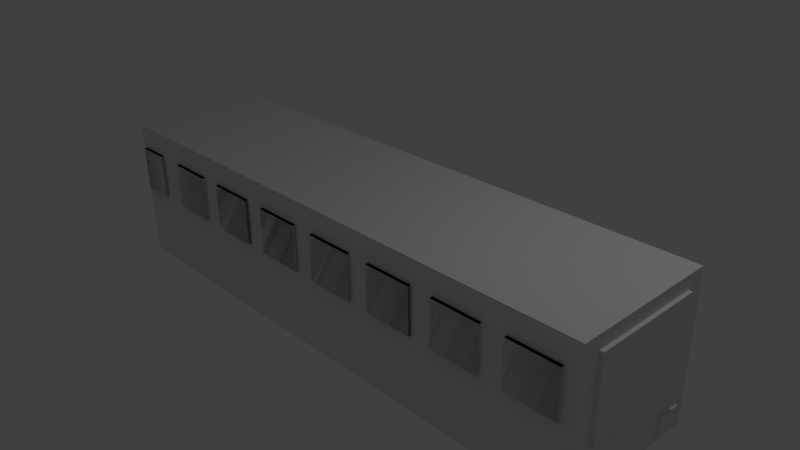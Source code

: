 # Source: Bus.blend  (saved by Blender 2.74.0; exported with 4.5.12 LTS)
import bpy
from mathutils import Matrix  # noqa: F401  (used for matrix-valued properties, if any)

bpy.ops.wm.read_factory_settings(use_empty=True)
scene = bpy.context.scene
scene.name = 'Scene'

# ---- collections
col_collection_1 = bpy.data.collections.new('Collection 1'); scene.collection.children.link(col_collection_1)

# ---- materials (node trees are filled in below, after node groups)
mat_material = bpy.data.materials.new('Material')
mat_material.alpha_threshold = 0.0
mat_material.use_transparent_shadow = False
mat_material.roughness = 0.5
mat_material.line_color = (0.0, 0.0, 0.0, 1.0)

# ---- material node trees

# ---- world
world_world = bpy.data.worlds.new('World'); scene.world = world_world
world_world.color = (0.05088, 0.05088, 0.05088)
world_world.use_sun_shadow = False
world_world.sun_shadow_jitter_overblur = 0.0
world_world.cycles.sampling_method = 'MANUAL'
world_world.cycles.sample_map_resolution = 256

# ---- cameras
cam_camera = bpy.data.cameras.new('Camera')
cam_camera.clip_end = 100.0
cam_camera.lens = 35.0
cam_camera.sensor_width = 32.0
cam_camera.sensor_height = 18.0
cam_camera.ortho_scale = 7.314
cam_camera.dof.focus_distance = 0.0
cam_camera.dof.aperture_fstop = 128.0

# ---- lights
light_lamp = bpy.data.lights.new('Lamp', 'POINT')
light_lamp.transmission_factor = 0.0
light_lamp.cutoff_distance = 30.0
light_lamp.energy = 100.0
light_lamp.shadow_buffer_clip_start = 1.001
light_lamp.shadow_soft_size = 0.1
light_lamp.shadow_maximum_resolution = 0.006
light_lamp.use_absolute_resolution = True
light_lamp.cycles.use_multiple_importance_sampling = False

# ---- meshes
me_cube_026 = bpy.data.meshes.new('Cube.026')
me_cube_026.from_pydata([(1.0, 1.0, -1.0), (1.0, -1.0, -1.0), (-1.0, -1.0, -1.0), (-1.0, 1.0, -1.0), (1.0, 1.0, 1.0), (1.0, -1.0, 1.0), (-1.0, -1.0, 1.0), (-1.0, 1.0, 1.0)], [], [(0, 1, 2, 3), (4, 7, 6, 5), (0, 4, 5, 1), (1, 5, 6, 2), (2, 6, 7, 3), (4, 0, 3, 7)])
_ca = me_cube_026.color_attributes.new('Col', 'BYTE_COLOR', 'CORNER')
_ca.data.foreach_set('color', [1.0, 1.0, 1.0, 1.0, 1.0, 1.0, 1.0, 1.0, 1.0, 1.0, 1.0, 1.0, 1.0, 1.0, 1.0, 1.0, 1.0, 1.0, 1.0, 1.0, 1.0, 1.0, 1.0, 1.0, 1.0, 1.0, 1.0, 1.0, 1.0, 1.0, 1.0, 1.0, 1.0, 1.0, 1.0, 1.0, 1.0, 1.0, 1.0, 1.0, 1.0, 1.0, 1.0, 1.0, 1.0, 1.0, 1.0, 1.0, 1.0, 1.0, 1.0, 1.0, 1.0, 1.0, 1.0, 1.0, 1.0, 1.0, 1.0, 1.0, 1.0, 1.0, 1.0, 1.0, 1.0, 1.0, 1.0, 1.0, 1.0, 1.0, 1.0, 1.0, 1.0, 1.0, 1.0, 1.0, 1.0, 1.0, 1.0, 1.0, 1.0, 1.0, 1.0, 1.0, 1.0, 1.0, 1.0, 1.0, 1.0, 1.0, 1.0, 1.0, 1.0, 1.0, 1.0, 1.0])
me_cube_026.materials.append(mat_material)
me_cube_026.use_remesh_preserve_volume = False
me_cube_026.use_remesh_preserve_attributes = False
me_cube_026.use_mirror_vertex_groups = False
me_cube_026.update()
me_cube_027 = bpy.data.meshes.new('Cube.027')
me_cube_027.from_pydata([(1.0, 1.0, -1.0), (1.0, -1.0, -1.0), (-1.0, -1.0, -1.0), (-1.0, 1.0, -1.0), (1.0, 1.0, 1.0), (1.0, -1.0, 1.0), (-1.0, -1.0, 1.0), (-1.0, 1.0, 1.0)], [], [(0, 1, 2, 3), (4, 7, 6, 5), (0, 4, 5, 1), (1, 5, 6, 2), (2, 6, 7, 3), (4, 0, 3, 7)])
_ca = me_cube_027.color_attributes.new('Col', 'BYTE_COLOR', 'CORNER')
_ca.data.foreach_set('color', [1.0, 1.0, 1.0, 1.0, 1.0, 1.0, 1.0, 1.0, 1.0, 1.0, 1.0, 1.0, 1.0, 1.0, 1.0, 1.0, 1.0, 1.0, 1.0, 1.0, 1.0, 1.0, 1.0, 1.0, 1.0, 1.0, 1.0, 1.0, 1.0, 1.0, 1.0, 1.0, 1.0, 1.0, 1.0, 1.0, 1.0, 1.0, 1.0, 1.0, 1.0, 1.0, 1.0, 1.0, 1.0, 1.0, 1.0, 1.0, 1.0, 1.0, 1.0, 1.0, 1.0, 1.0, 1.0, 1.0, 1.0, 1.0, 1.0, 1.0, 1.0, 1.0, 1.0, 1.0, 1.0, 1.0, 1.0, 1.0, 1.0, 1.0, 1.0, 1.0, 1.0, 1.0, 1.0, 1.0, 1.0, 1.0, 1.0, 1.0, 1.0, 1.0, 1.0, 1.0, 1.0, 1.0, 1.0, 1.0, 1.0, 1.0, 1.0, 1.0, 1.0, 1.0, 1.0, 1.0])
me_cube_027.materials.append(mat_material)
me_cube_027.use_remesh_preserve_volume = False
me_cube_027.use_remesh_preserve_attributes = False
me_cube_027.use_mirror_vertex_groups = False
me_cube_027.update()
me_cube_028 = bpy.data.meshes.new('Cube.028')
me_cube_028.from_pydata([(1.0, 1.0, -1.0), (1.0, -1.0, -1.0), (-1.0, -1.0, -1.0), (-1.0, 1.0, -1.0), (1.0, 1.0, 1.0), (1.0, -1.0, 1.0), (-1.0, -1.0, 1.0), (-1.0, 1.0, 1.0)], [], [(0, 1, 2, 3), (4, 7, 6, 5), (0, 4, 5, 1), (1, 5, 6, 2), (2, 6, 7, 3), (4, 0, 3, 7)])
_ca = me_cube_028.color_attributes.new('Col', 'BYTE_COLOR', 'CORNER')
_ca.data.foreach_set('color', [1.0, 1.0, 1.0, 1.0, 1.0, 1.0, 1.0, 1.0, 1.0, 1.0, 1.0, 1.0, 1.0, 1.0, 1.0, 1.0, 1.0, 1.0, 1.0, 1.0, 1.0, 1.0, 1.0, 1.0, 1.0, 1.0, 1.0, 1.0, 1.0, 1.0, 1.0, 1.0, 1.0, 1.0, 1.0, 1.0, 1.0, 1.0, 1.0, 1.0, 1.0, 1.0, 1.0, 1.0, 1.0, 1.0, 1.0, 1.0, 1.0, 1.0, 1.0, 1.0, 1.0, 1.0, 1.0, 1.0, 1.0, 1.0, 1.0, 1.0, 1.0, 1.0, 1.0, 1.0, 1.0, 1.0, 1.0, 1.0, 1.0, 1.0, 1.0, 1.0, 1.0, 1.0, 1.0, 1.0, 1.0, 1.0, 1.0, 1.0, 1.0, 1.0, 1.0, 1.0, 1.0, 1.0, 1.0, 1.0, 1.0, 1.0, 1.0, 1.0, 1.0, 1.0, 1.0, 1.0])
me_cube_028.materials.append(mat_material)
me_cube_028.use_remesh_preserve_volume = False
me_cube_028.use_remesh_preserve_attributes = False
me_cube_028.use_mirror_vertex_groups = False
me_cube_028.update()
me_cube_029 = bpy.data.meshes.new('Cube.029')
me_cube_029.from_pydata([(1.0, 1.0, -1.0), (1.0, -1.0, -1.0), (-1.0, -1.0, -1.0), (-1.0, 1.0, -1.0), (1.0, 1.0, 1.0), (1.0, -1.0, 1.0), (-1.0, -1.0, 1.0), (-1.0, 1.0, 1.0)], [], [(0, 1, 2, 3), (4, 7, 6, 5), (0, 4, 5, 1), (1, 5, 6, 2), (2, 6, 7, 3), (4, 0, 3, 7)])
_ca = me_cube_029.color_attributes.new('Col', 'BYTE_COLOR', 'CORNER')
_ca.data.foreach_set('color', [1.0, 1.0, 1.0, 1.0, 1.0, 1.0, 1.0, 1.0, 1.0, 1.0, 1.0, 1.0, 1.0, 1.0, 1.0, 1.0, 1.0, 1.0, 1.0, 1.0, 1.0, 1.0, 1.0, 1.0, 1.0, 1.0, 1.0, 1.0, 1.0, 1.0, 1.0, 1.0, 1.0, 1.0, 1.0, 1.0, 1.0, 1.0, 1.0, 1.0, 1.0, 1.0, 1.0, 1.0, 1.0, 1.0, 1.0, 1.0, 1.0, 1.0, 1.0, 1.0, 1.0, 1.0, 1.0, 1.0, 1.0, 1.0, 1.0, 1.0, 1.0, 1.0, 1.0, 1.0, 1.0, 1.0, 1.0, 1.0, 1.0, 1.0, 1.0, 1.0, 1.0, 1.0, 1.0, 1.0, 1.0, 1.0, 1.0, 1.0, 1.0, 1.0, 1.0, 1.0, 1.0, 1.0, 1.0, 1.0, 1.0, 1.0, 1.0, 1.0, 1.0, 1.0, 1.0, 1.0])
me_cube_029.materials.append(mat_material)
me_cube_029.use_remesh_preserve_volume = False
me_cube_029.use_remesh_preserve_attributes = False
me_cube_029.use_mirror_vertex_groups = False
me_cube_029.update()
me_cube_030 = bpy.data.meshes.new('Cube.030')
me_cube_030.from_pydata([(1.0, 1.0, -1.0), (1.0, -1.0, -1.0), (-1.0, -1.0, -1.0), (-1.0, 1.0, -1.0), (1.0, 1.0, 1.0), (1.0, -1.0, 1.0), (-1.0, -1.0, 1.0), (-1.0, 1.0, 1.0)], [], [(0, 1, 2, 3), (4, 7, 6, 5), (0, 4, 5, 1), (1, 5, 6, 2), (2, 6, 7, 3), (4, 0, 3, 7)])
_ca = me_cube_030.color_attributes.new('Col', 'BYTE_COLOR', 'CORNER')
_ca.data.foreach_set('color', [1.0, 1.0, 1.0, 1.0, 1.0, 1.0, 1.0, 1.0, 1.0, 1.0, 1.0, 1.0, 1.0, 1.0, 1.0, 1.0, 1.0, 1.0, 1.0, 1.0, 1.0, 1.0, 1.0, 1.0, 1.0, 1.0, 1.0, 1.0, 1.0, 1.0, 1.0, 1.0, 1.0, 1.0, 1.0, 1.0, 1.0, 1.0, 1.0, 1.0, 1.0, 1.0, 1.0, 1.0, 1.0, 1.0, 1.0, 1.0, 1.0, 1.0, 1.0, 1.0, 1.0, 1.0, 1.0, 1.0, 1.0, 1.0, 1.0, 1.0, 1.0, 1.0, 1.0, 1.0, 1.0, 1.0, 1.0, 1.0, 1.0, 1.0, 1.0, 1.0, 1.0, 1.0, 1.0, 1.0, 1.0, 1.0, 1.0, 1.0, 1.0, 1.0, 1.0, 1.0, 1.0, 1.0, 1.0, 1.0, 1.0, 1.0, 1.0, 1.0, 1.0, 1.0, 1.0, 1.0])
me_cube_030.materials.append(mat_material)
me_cube_030.use_remesh_preserve_volume = False
me_cube_030.use_remesh_preserve_attributes = False
me_cube_030.use_mirror_vertex_groups = False
me_cube_030.update()
me_cube_031 = bpy.data.meshes.new('Cube.031')
me_cube_031.from_pydata([(1.0, 1.0, -1.0), (1.0, -1.0, -1.0), (-1.0, -1.0, -1.0), (-1.0, 1.0, -1.0), (1.0, 1.0, 1.0), (1.0, -1.0, 1.0), (-1.0, -1.0, 1.0), (-1.0, 1.0, 1.0)], [], [(0, 1, 2, 3), (4, 7, 6, 5), (0, 4, 5, 1), (1, 5, 6, 2), (2, 6, 7, 3), (4, 0, 3, 7)])
_ca = me_cube_031.color_attributes.new('Col', 'BYTE_COLOR', 'CORNER')
_ca.data.foreach_set('color', [1.0, 1.0, 1.0, 1.0, 1.0, 1.0, 1.0, 1.0, 1.0, 1.0, 1.0, 1.0, 1.0, 1.0, 1.0, 1.0, 1.0, 1.0, 1.0, 1.0, 1.0, 1.0, 1.0, 1.0, 1.0, 1.0, 1.0, 1.0, 1.0, 1.0, 1.0, 1.0, 1.0, 1.0, 1.0, 1.0, 1.0, 1.0, 1.0, 1.0, 1.0, 1.0, 1.0, 1.0, 1.0, 1.0, 1.0, 1.0, 1.0, 1.0, 1.0, 1.0, 1.0, 1.0, 1.0, 1.0, 1.0, 1.0, 1.0, 1.0, 1.0, 1.0, 1.0, 1.0, 1.0, 1.0, 1.0, 1.0, 1.0, 1.0, 1.0, 1.0, 1.0, 1.0, 1.0, 1.0, 1.0, 1.0, 1.0, 1.0, 1.0, 1.0, 1.0, 1.0, 1.0, 1.0, 1.0, 1.0, 1.0, 1.0, 1.0, 1.0, 1.0, 1.0, 1.0, 1.0])
me_cube_031.materials.append(mat_material)
me_cube_031.use_remesh_preserve_volume = False
me_cube_031.use_remesh_preserve_attributes = False
me_cube_031.use_mirror_vertex_groups = False
me_cube_031.update()
me_cube_032 = bpy.data.meshes.new('Cube.032')
me_cube_032.from_pydata([(1.0, 1.0, -1.0), (1.0, -1.0, -1.0), (-1.0, -1.0, -1.0), (-1.0, 1.0, -1.0), (1.0, 1.0, 1.0), (1.0, -1.0, 1.0), (-1.0, -1.0, 1.0), (-1.0, 1.0, 1.0)], [], [(0, 1, 2, 3), (4, 7, 6, 5), (0, 4, 5, 1), (1, 5, 6, 2), (2, 6, 7, 3), (4, 0, 3, 7)])
_ca = me_cube_032.color_attributes.new('Col', 'BYTE_COLOR', 'CORNER')
_ca.data.foreach_set('color', [1.0, 1.0, 1.0, 1.0, 1.0, 1.0, 1.0, 1.0, 1.0, 1.0, 1.0, 1.0, 1.0, 1.0, 1.0, 1.0, 1.0, 1.0, 1.0, 1.0, 1.0, 1.0, 1.0, 1.0, 1.0, 1.0, 1.0, 1.0, 1.0, 1.0, 1.0, 1.0, 1.0, 1.0, 1.0, 1.0, 1.0, 1.0, 1.0, 1.0, 1.0, 1.0, 1.0, 1.0, 1.0, 1.0, 1.0, 1.0, 1.0, 1.0, 1.0, 1.0, 1.0, 1.0, 1.0, 1.0, 1.0, 1.0, 1.0, 1.0, 1.0, 1.0, 1.0, 1.0, 1.0, 1.0, 1.0, 1.0, 1.0, 1.0, 1.0, 1.0, 1.0, 1.0, 1.0, 1.0, 1.0, 1.0, 1.0, 1.0, 1.0, 1.0, 1.0, 1.0, 1.0, 1.0, 1.0, 1.0, 1.0, 1.0, 1.0, 1.0, 1.0, 1.0, 1.0, 1.0])
me_cube_032.materials.append(mat_material)
me_cube_032.use_remesh_preserve_volume = False
me_cube_032.use_remesh_preserve_attributes = False
me_cube_032.use_mirror_vertex_groups = False
me_cube_032.update()
me_cube_033 = bpy.data.meshes.new('Cube.033')
me_cube_033.from_pydata([(1.0, 1.0, -1.0), (1.0, -1.0, -1.0), (-1.0, -1.0, -1.0), (-1.0, 1.0, -1.0), (1.0, 1.0, 1.0), (1.0, -1.0, 1.0), (-1.0, -1.0, 1.0), (-1.0, 1.0, 1.0)], [], [(0, 1, 2, 3), (4, 7, 6, 5), (0, 4, 5, 1), (1, 5, 6, 2), (2, 6, 7, 3), (4, 0, 3, 7)])
_ca = me_cube_033.color_attributes.new('Col', 'BYTE_COLOR', 'CORNER')
_ca.data.foreach_set('color', [1.0, 1.0, 1.0, 1.0, 1.0, 1.0, 1.0, 1.0, 1.0, 1.0, 1.0, 1.0, 1.0, 1.0, 1.0, 1.0, 0.08438, 0.08438, 0.08438, 1.0, 0.08438, 0.08438, 0.08438, 1.0, 0.08438, 0.08438, 0.08438, 1.0, 0.08438, 0.08438, 0.08438, 1.0, 1.0, 1.0, 1.0, 1.0, 1.0, 1.0, 1.0, 1.0, 1.0, 1.0, 1.0, 1.0, 1.0, 1.0, 1.0, 1.0, 1.0, 1.0, 1.0, 1.0, 1.0, 1.0, 1.0, 1.0, 1.0, 1.0, 1.0, 1.0, 1.0, 1.0, 1.0, 1.0, 1.0, 1.0, 1.0, 1.0, 1.0, 1.0, 1.0, 1.0, 1.0, 1.0, 1.0, 1.0, 1.0, 1.0, 1.0, 1.0, 0.08438, 0.08438, 0.08438, 1.0, 0.08438, 0.08438, 0.08438, 1.0, 0.08438, 0.08438, 0.08438, 1.0, 0.08438, 0.08438, 0.08438, 1.0])
me_cube_033.materials.append(mat_material)
me_cube_033.use_remesh_preserve_volume = False
me_cube_033.use_remesh_preserve_attributes = False
me_cube_033.use_mirror_vertex_groups = False
me_cube_033.update()
me_cube_025 = bpy.data.meshes.new('Cube.025')
me_cube_025.from_pydata([(1.0, 1.0, -1.0), (1.0, -1.0, -1.0), (-1.0, -1.0, -1.0), (-1.0, 1.0, -1.0), (1.0, 1.0, 1.0), (1.0, -1.0, 1.0), (-1.0, -1.0, 1.0), (-1.0, 1.0, 1.0)], [], [(0, 1, 2, 3), (4, 7, 6, 5), (0, 4, 5, 1), (1, 5, 6, 2), (2, 6, 7, 3), (4, 0, 3, 7)])
_ca = me_cube_025.color_attributes.new('Col', 'BYTE_COLOR', 'CORNER')
_ca.data.foreach_set('color', [1.0, 1.0, 1.0, 1.0, 1.0, 1.0, 1.0, 1.0, 1.0, 1.0, 1.0, 1.0, 1.0, 1.0, 1.0, 1.0, 1.0, 1.0, 1.0, 1.0, 1.0, 1.0, 1.0, 1.0, 1.0, 1.0, 1.0, 1.0, 1.0, 1.0, 1.0, 1.0, 1.0, 1.0, 1.0, 1.0, 1.0, 1.0, 1.0, 1.0, 1.0, 1.0, 1.0, 1.0, 1.0, 1.0, 1.0, 1.0, 1.0, 1.0, 1.0, 1.0, 1.0, 1.0, 1.0, 1.0, 1.0, 1.0, 1.0, 1.0, 1.0, 1.0, 1.0, 1.0, 1.0, 1.0, 1.0, 1.0, 1.0, 1.0, 1.0, 1.0, 1.0, 1.0, 1.0, 1.0, 1.0, 1.0, 1.0, 1.0, 1.0, 1.0, 1.0, 1.0, 1.0, 1.0, 1.0, 1.0, 1.0, 1.0, 1.0, 1.0, 1.0, 1.0, 1.0, 1.0])
me_cube_025.materials.append(mat_material)
me_cube_025.use_remesh_preserve_volume = False
me_cube_025.use_remesh_preserve_attributes = False
me_cube_025.use_mirror_vertex_groups = False
me_cube_025.update()
me_cube_024 = bpy.data.meshes.new('Cube.024')
me_cube_024.from_pydata([(1.0, 1.0, -1.0), (1.0, -1.0, -1.0), (-1.0, -1.0, -1.0), (-1.0, 1.0, -1.0), (1.0, 1.0, 1.0), (1.0, -1.0, 1.0), (-1.0, -1.0, 1.0), (-1.0, 1.0, 1.0)], [], [(0, 1, 2, 3), (4, 7, 6, 5), (0, 4, 5, 1), (1, 5, 6, 2), (2, 6, 7, 3), (4, 0, 3, 7)])
_ca = me_cube_024.color_attributes.new('Col', 'BYTE_COLOR', 'CORNER')
_ca.data.foreach_set('color', [1.0, 1.0, 1.0, 1.0, 1.0, 1.0, 1.0, 1.0, 1.0, 1.0, 1.0, 1.0, 1.0, 1.0, 1.0, 1.0, 1.0, 1.0, 1.0, 1.0, 1.0, 1.0, 1.0, 1.0, 1.0, 1.0, 1.0, 1.0, 1.0, 1.0, 1.0, 1.0, 1.0, 1.0, 1.0, 1.0, 1.0, 1.0, 1.0, 1.0, 1.0, 1.0, 1.0, 1.0, 1.0, 1.0, 1.0, 1.0, 1.0, 1.0, 1.0, 1.0, 1.0, 1.0, 1.0, 1.0, 1.0, 1.0, 1.0, 1.0, 1.0, 1.0, 1.0, 1.0, 1.0, 1.0, 1.0, 1.0, 1.0, 1.0, 1.0, 1.0, 1.0, 1.0, 1.0, 1.0, 1.0, 1.0, 1.0, 1.0, 1.0, 1.0, 1.0, 1.0, 1.0, 1.0, 1.0, 1.0, 1.0, 1.0, 1.0, 1.0, 1.0, 1.0, 1.0, 1.0])
me_cube_024.materials.append(mat_material)
me_cube_024.use_remesh_preserve_volume = False
me_cube_024.use_remesh_preserve_attributes = False
me_cube_024.use_mirror_vertex_groups = False
me_cube_024.update()
me_cube_023 = bpy.data.meshes.new('Cube.023')
me_cube_023.from_pydata([(1.0, 1.0, -1.0), (1.0, -1.0, -1.0), (-1.0, -1.0, -1.0), (-1.0, 1.0, -1.0), (1.0, 1.0, 1.0), (1.0, -1.0, 1.0), (-1.0, -1.0, 1.0), (-1.0, 1.0, 1.0)], [], [(0, 1, 2, 3), (4, 7, 6, 5), (0, 4, 5, 1), (1, 5, 6, 2), (2, 6, 7, 3), (4, 0, 3, 7)])
_ca = me_cube_023.color_attributes.new('Col', 'BYTE_COLOR', 'CORNER')
_ca.data.foreach_set('color', [1.0, 1.0, 1.0, 1.0, 1.0, 1.0, 1.0, 1.0, 1.0, 1.0, 1.0, 1.0, 1.0, 1.0, 1.0, 1.0, 1.0, 1.0, 1.0, 1.0, 1.0, 1.0, 1.0, 1.0, 1.0, 1.0, 1.0, 1.0, 1.0, 1.0, 1.0, 1.0, 1.0, 1.0, 1.0, 1.0, 1.0, 1.0, 1.0, 1.0, 1.0, 1.0, 1.0, 1.0, 1.0, 1.0, 1.0, 1.0, 1.0, 1.0, 1.0, 1.0, 1.0, 1.0, 1.0, 1.0, 1.0, 1.0, 1.0, 1.0, 1.0, 1.0, 1.0, 1.0, 1.0, 1.0, 1.0, 1.0, 1.0, 1.0, 1.0, 1.0, 1.0, 1.0, 1.0, 1.0, 1.0, 1.0, 1.0, 1.0, 1.0, 1.0, 1.0, 1.0, 1.0, 1.0, 1.0, 1.0, 1.0, 1.0, 1.0, 1.0, 1.0, 1.0, 1.0, 1.0])
me_cube_023.materials.append(mat_material)
me_cube_023.use_remesh_preserve_volume = False
me_cube_023.use_remesh_preserve_attributes = False
me_cube_023.use_mirror_vertex_groups = False
me_cube_023.update()
me_cube_022 = bpy.data.meshes.new('Cube.022')
me_cube_022.from_pydata([(1.0, 1.0, -1.0), (1.0, -1.0, -1.0), (-1.0, -1.0, -1.0), (-1.0, 1.0, -1.0), (1.0, 1.0, 1.0), (1.0, -1.0, 1.0), (-1.0, -1.0, 1.0), (-1.0, 1.0, 1.0)], [], [(0, 1, 2, 3), (4, 7, 6, 5), (0, 4, 5, 1), (1, 5, 6, 2), (2, 6, 7, 3), (4, 0, 3, 7)])
_ca = me_cube_022.color_attributes.new('Col', 'BYTE_COLOR', 'CORNER')
_ca.data.foreach_set('color', [1.0, 1.0, 1.0, 1.0, 1.0, 1.0, 1.0, 1.0, 1.0, 1.0, 1.0, 1.0, 1.0, 1.0, 1.0, 1.0, 1.0, 1.0, 1.0, 1.0, 1.0, 1.0, 1.0, 1.0, 1.0, 1.0, 1.0, 1.0, 1.0, 1.0, 1.0, 1.0, 1.0, 1.0, 1.0, 1.0, 1.0, 1.0, 1.0, 1.0, 1.0, 1.0, 1.0, 1.0, 1.0, 1.0, 1.0, 1.0, 1.0, 1.0, 1.0, 1.0, 1.0, 1.0, 1.0, 1.0, 1.0, 1.0, 1.0, 1.0, 1.0, 1.0, 1.0, 1.0, 1.0, 1.0, 1.0, 1.0, 1.0, 1.0, 1.0, 1.0, 1.0, 1.0, 1.0, 1.0, 1.0, 1.0, 1.0, 1.0, 1.0, 1.0, 1.0, 1.0, 1.0, 1.0, 1.0, 1.0, 1.0, 1.0, 1.0, 1.0, 1.0, 1.0, 1.0, 1.0])
me_cube_022.materials.append(mat_material)
me_cube_022.use_remesh_preserve_volume = False
me_cube_022.use_remesh_preserve_attributes = False
me_cube_022.use_mirror_vertex_groups = False
me_cube_022.update()
me_cube_021 = bpy.data.meshes.new('Cube.021')
me_cube_021.from_pydata([(1.0, 1.0, -1.0), (1.0, -1.0, -1.0), (-1.0, -1.0, -1.0), (-1.0, 1.0, -1.0), (1.0, 1.0, 1.0), (1.0, -1.0, 1.0), (-1.0, -1.0, 1.0), (-1.0, 1.0, 1.0)], [], [(0, 1, 2, 3), (4, 7, 6, 5), (0, 4, 5, 1), (1, 5, 6, 2), (2, 6, 7, 3), (4, 0, 3, 7)])
_ca = me_cube_021.color_attributes.new('Col', 'BYTE_COLOR', 'CORNER')
_ca.data.foreach_set('color', [1.0, 1.0, 1.0, 1.0, 1.0, 1.0, 1.0, 1.0, 1.0, 1.0, 1.0, 1.0, 1.0, 1.0, 1.0, 1.0, 1.0, 1.0, 1.0, 1.0, 1.0, 1.0, 1.0, 1.0, 1.0, 1.0, 1.0, 1.0, 1.0, 1.0, 1.0, 1.0, 1.0, 1.0, 1.0, 1.0, 1.0, 1.0, 1.0, 1.0, 1.0, 1.0, 1.0, 1.0, 1.0, 1.0, 1.0, 1.0, 1.0, 1.0, 1.0, 1.0, 1.0, 1.0, 1.0, 1.0, 1.0, 1.0, 1.0, 1.0, 1.0, 1.0, 1.0, 1.0, 1.0, 1.0, 1.0, 1.0, 1.0, 1.0, 1.0, 1.0, 1.0, 1.0, 1.0, 1.0, 1.0, 1.0, 1.0, 1.0, 1.0, 1.0, 1.0, 1.0, 1.0, 1.0, 1.0, 1.0, 1.0, 1.0, 1.0, 1.0, 1.0, 1.0, 1.0, 1.0])
me_cube_021.materials.append(mat_material)
me_cube_021.use_remesh_preserve_volume = False
me_cube_021.use_remesh_preserve_attributes = False
me_cube_021.use_mirror_vertex_groups = False
me_cube_021.update()
me_cube_020 = bpy.data.meshes.new('Cube.020')
me_cube_020.from_pydata([(1.0, 1.0, -1.0), (1.0, -1.0, -1.0), (-1.0, -1.0, -1.0), (-1.0, 1.0, -1.0), (1.0, 1.0, 1.0), (1.0, -1.0, 1.0), (-1.0, -1.0, 1.0), (-1.0, 1.0, 1.0)], [], [(0, 1, 2, 3), (4, 7, 6, 5), (0, 4, 5, 1), (1, 5, 6, 2), (2, 6, 7, 3), (4, 0, 3, 7)])
_ca = me_cube_020.color_attributes.new('Col', 'BYTE_COLOR', 'CORNER')
_ca.data.foreach_set('color', [1.0, 1.0, 1.0, 1.0, 1.0, 1.0, 1.0, 1.0, 1.0, 1.0, 1.0, 1.0, 1.0, 1.0, 1.0, 1.0, 1.0, 1.0, 1.0, 1.0, 1.0, 1.0, 1.0, 1.0, 1.0, 1.0, 1.0, 1.0, 1.0, 1.0, 1.0, 1.0, 1.0, 1.0, 1.0, 1.0, 1.0, 1.0, 1.0, 1.0, 1.0, 1.0, 1.0, 1.0, 1.0, 1.0, 1.0, 1.0, 1.0, 1.0, 1.0, 1.0, 1.0, 1.0, 1.0, 1.0, 1.0, 1.0, 1.0, 1.0, 1.0, 1.0, 1.0, 1.0, 1.0, 1.0, 1.0, 1.0, 1.0, 1.0, 1.0, 1.0, 1.0, 1.0, 1.0, 1.0, 1.0, 1.0, 1.0, 1.0, 1.0, 1.0, 1.0, 1.0, 1.0, 1.0, 1.0, 1.0, 1.0, 1.0, 1.0, 1.0, 1.0, 1.0, 1.0, 1.0])
me_cube_020.materials.append(mat_material)
me_cube_020.use_remesh_preserve_volume = False
me_cube_020.use_remesh_preserve_attributes = False
me_cube_020.use_mirror_vertex_groups = False
me_cube_020.update()
me_cube_019 = bpy.data.meshes.new('Cube.019')
me_cube_019.from_pydata([(1.0, 1.0, -1.0), (1.0, -1.0, -1.0), (-1.0, -1.0, -1.0), (-1.0, 1.0, -1.0), (1.0, 1.0, 1.0), (1.0, -1.0, 1.0), (-1.0, -1.0, 1.0), (-1.0, 1.0, 1.0)], [], [(0, 1, 2, 3), (4, 7, 6, 5), (0, 4, 5, 1), (1, 5, 6, 2), (2, 6, 7, 3), (4, 0, 3, 7)])
_ca = me_cube_019.color_attributes.new('Col', 'BYTE_COLOR', 'CORNER')
_ca.data.foreach_set('color', [1.0, 1.0, 1.0, 1.0, 1.0, 1.0, 1.0, 1.0, 1.0, 1.0, 1.0, 1.0, 1.0, 1.0, 1.0, 1.0, 1.0, 1.0, 1.0, 1.0, 1.0, 1.0, 1.0, 1.0, 1.0, 1.0, 1.0, 1.0, 1.0, 1.0, 1.0, 1.0, 1.0, 1.0, 1.0, 1.0, 1.0, 1.0, 1.0, 1.0, 1.0, 1.0, 1.0, 1.0, 1.0, 1.0, 1.0, 1.0, 1.0, 1.0, 1.0, 1.0, 1.0, 1.0, 1.0, 1.0, 1.0, 1.0, 1.0, 1.0, 1.0, 1.0, 1.0, 1.0, 1.0, 1.0, 1.0, 1.0, 1.0, 1.0, 1.0, 1.0, 1.0, 1.0, 1.0, 1.0, 1.0, 1.0, 1.0, 1.0, 1.0, 1.0, 1.0, 1.0, 1.0, 1.0, 1.0, 1.0, 1.0, 1.0, 1.0, 1.0, 1.0, 1.0, 1.0, 1.0])
me_cube_019.materials.append(mat_material)
me_cube_019.use_remesh_preserve_volume = False
me_cube_019.use_remesh_preserve_attributes = False
me_cube_019.use_mirror_vertex_groups = False
me_cube_019.update()
me_cube_018 = bpy.data.meshes.new('Cube.018')
me_cube_018.from_pydata([(1.0, 1.0, -1.0), (1.0, -1.0, -1.0), (-1.0, -1.0, -1.0), (-1.0, 1.0, -1.0), (1.0, 1.0, 1.0), (1.0, -1.0, 1.0), (-1.0, -1.0, 1.0), (-1.0, 1.0, 1.0)], [], [(0, 1, 2, 3), (4, 7, 6, 5), (0, 4, 5, 1), (1, 5, 6, 2), (2, 6, 7, 3), (4, 0, 3, 7)])
_ca = me_cube_018.color_attributes.new('Col', 'BYTE_COLOR', 'CORNER')
_ca.data.foreach_set('color', [1.0, 1.0, 1.0, 1.0, 1.0, 1.0, 1.0, 1.0, 1.0, 1.0, 1.0, 1.0, 1.0, 1.0, 1.0, 1.0, 0.08438, 0.08438, 0.08438, 1.0, 0.08438, 0.08438, 0.08438, 1.0, 0.08438, 0.08438, 0.08438, 1.0, 0.08438, 0.08438, 0.08438, 1.0, 1.0, 1.0, 1.0, 1.0, 1.0, 1.0, 1.0, 1.0, 1.0, 1.0, 1.0, 1.0, 1.0, 1.0, 1.0, 1.0, 1.0, 1.0, 1.0, 1.0, 1.0, 1.0, 1.0, 1.0, 1.0, 1.0, 1.0, 1.0, 1.0, 1.0, 1.0, 1.0, 1.0, 1.0, 1.0, 1.0, 1.0, 1.0, 1.0, 1.0, 1.0, 1.0, 1.0, 1.0, 1.0, 1.0, 1.0, 1.0, 0.08438, 0.08438, 0.08438, 1.0, 0.08438, 0.08438, 0.08438, 1.0, 0.08438, 0.08438, 0.08438, 1.0, 0.08438, 0.08438, 0.08438, 1.0])
me_cube_018.materials.append(mat_material)
me_cube_018.use_remesh_preserve_volume = False
me_cube_018.use_remesh_preserve_attributes = False
me_cube_018.use_mirror_vertex_groups = False
me_cube_018.update()
me_cube_017 = bpy.data.meshes.new('Cube.017')
me_cube_017.from_pydata([(1.0, 1.0, -1.0), (1.0, -1.0, -1.0), (-1.0, -1.0, -1.0), (-1.0, 1.0, -1.0), (1.0, 1.0, 1.0), (1.0, -1.0, 1.0), (-1.0, -1.0, 1.0), (-1.0, 1.0, 1.0)], [], [(0, 1, 2, 3), (4, 7, 6, 5), (0, 4, 5, 1), (1, 5, 6, 2), (2, 6, 7, 3), (4, 0, 3, 7)])
_ca = me_cube_017.color_attributes.new('Col', 'BYTE_COLOR', 'CORNER')
_ca.data.foreach_set('color', [1.0, 1.0, 1.0, 1.0, 1.0, 1.0, 1.0, 1.0, 1.0, 1.0, 1.0, 1.0, 1.0, 1.0, 1.0, 1.0, 0.08438, 0.08438, 0.08438, 1.0, 0.08438, 0.08438, 0.08438, 1.0, 0.08438, 0.08438, 0.08438, 1.0, 0.08438, 0.08438, 0.08438, 1.0, 1.0, 1.0, 1.0, 1.0, 1.0, 1.0, 1.0, 1.0, 1.0, 1.0, 1.0, 1.0, 1.0, 1.0, 1.0, 1.0, 1.0, 1.0, 1.0, 1.0, 1.0, 1.0, 1.0, 1.0, 1.0, 1.0, 1.0, 1.0, 1.0, 1.0, 1.0, 1.0, 1.0, 1.0, 1.0, 1.0, 1.0, 1.0, 1.0, 1.0, 1.0, 1.0, 1.0, 1.0, 1.0, 1.0, 1.0, 1.0, 0.08438, 0.08438, 0.08438, 1.0, 0.08438, 0.08438, 0.08438, 1.0, 0.08438, 0.08438, 0.08438, 1.0, 0.08438, 0.08438, 0.08438, 1.0])
me_cube_017.materials.append(mat_material)
me_cube_017.use_remesh_preserve_volume = False
me_cube_017.use_remesh_preserve_attributes = False
me_cube_017.use_mirror_vertex_groups = False
me_cube_017.update()
me_cube_016 = bpy.data.meshes.new('Cube.016')
me_cube_016.from_pydata([(1.0, 1.0, -1.0), (1.0, -1.0, -1.0), (-1.0, -1.0, -1.0), (-1.0, 1.0, -1.0), (1.0, 1.0, 1.0), (1.0, -1.0, 1.0), (-1.0, -1.0, 1.0), (-1.0, 1.0, 1.0)], [], [(0, 1, 2, 3), (4, 7, 6, 5), (0, 4, 5, 1), (1, 5, 6, 2), (2, 6, 7, 3), (4, 0, 3, 7)])
_ca = me_cube_016.color_attributes.new('Col', 'BYTE_COLOR', 'CORNER')
_ca.data.foreach_set('color', [1.0, 1.0, 1.0, 1.0, 1.0, 1.0, 1.0, 1.0, 1.0, 1.0, 1.0, 1.0, 1.0, 1.0, 1.0, 1.0, 1.0, 1.0, 1.0, 1.0, 1.0, 1.0, 1.0, 1.0, 1.0, 1.0, 1.0, 1.0, 1.0, 1.0, 1.0, 1.0, 1.0, 1.0, 1.0, 1.0, 1.0, 1.0, 1.0, 1.0, 1.0, 1.0, 1.0, 1.0, 1.0, 1.0, 1.0, 1.0, 1.0, 1.0, 1.0, 1.0, 1.0, 1.0, 1.0, 1.0, 1.0, 1.0, 1.0, 1.0, 1.0, 1.0, 1.0, 1.0, 1.0, 1.0, 1.0, 1.0, 1.0, 1.0, 1.0, 1.0, 1.0, 1.0, 1.0, 1.0, 1.0, 1.0, 1.0, 1.0, 1.0, 1.0, 1.0, 1.0, 1.0, 1.0, 1.0, 1.0, 1.0, 1.0, 1.0, 1.0, 1.0, 1.0, 1.0, 1.0])
me_cube_016.materials.append(mat_material)
me_cube_016.use_remesh_preserve_volume = False
me_cube_016.use_remesh_preserve_attributes = False
me_cube_016.use_mirror_vertex_groups = False
me_cube_016.update()
me_cube_015 = bpy.data.meshes.new('Cube.015')
me_cube_015.from_pydata([(1.0, 1.0, -1.0), (1.0, -1.0, -1.0), (-1.0, -1.0, -1.0), (-1.0, 1.0, -1.0), (1.0, 1.0, 1.0), (1.0, -1.0, 1.0), (-1.0, -1.0, 1.0), (-1.0, 1.0, 1.0)], [], [(0, 1, 2, 3), (4, 7, 6, 5), (0, 4, 5, 1), (1, 5, 6, 2), (2, 6, 7, 3), (4, 0, 3, 7)])
_ca = me_cube_015.color_attributes.new('Col', 'BYTE_COLOR', 'CORNER')
_ca.data.foreach_set('color', [1.0, 1.0, 1.0, 1.0, 1.0, 1.0, 1.0, 1.0, 1.0, 1.0, 1.0, 1.0, 1.0, 1.0, 1.0, 1.0, 1.0, 1.0, 1.0, 1.0, 1.0, 1.0, 1.0, 1.0, 1.0, 1.0, 1.0, 1.0, 1.0, 1.0, 1.0, 1.0, 1.0, 1.0, 1.0, 1.0, 1.0, 1.0, 1.0, 1.0, 1.0, 1.0, 1.0, 1.0, 1.0, 1.0, 1.0, 1.0, 1.0, 1.0, 1.0, 1.0, 1.0, 1.0, 1.0, 1.0, 1.0, 1.0, 1.0, 1.0, 1.0, 1.0, 1.0, 1.0, 1.0, 1.0, 1.0, 1.0, 1.0, 1.0, 1.0, 1.0, 1.0, 1.0, 1.0, 1.0, 1.0, 1.0, 1.0, 1.0, 1.0, 1.0, 1.0, 1.0, 1.0, 1.0, 1.0, 1.0, 1.0, 1.0, 1.0, 1.0, 1.0, 1.0, 1.0, 1.0])
me_cube_015.materials.append(mat_material)
me_cube_015.use_remesh_preserve_volume = False
me_cube_015.use_remesh_preserve_attributes = False
me_cube_015.use_mirror_vertex_groups = False
me_cube_015.update()
me_cube_014 = bpy.data.meshes.new('Cube.014')
me_cube_014.from_pydata([(1.0, 1.0, -1.0), (1.0, -1.0, -1.0), (-1.0, -1.0, -1.0), (-1.0, 1.0, -1.0), (1.0, 1.0, 1.0), (1.0, -1.0, 1.0), (-1.0, -1.0, 1.0), (-1.0, 1.0, 1.0)], [], [(0, 1, 2, 3), (4, 7, 6, 5), (0, 4, 5, 1), (1, 5, 6, 2), (2, 6, 7, 3), (4, 0, 3, 7)])
_ca = me_cube_014.color_attributes.new('Col', 'BYTE_COLOR', 'CORNER')
_ca.data.foreach_set('color', [1.0, 1.0, 1.0, 1.0, 1.0, 1.0, 1.0, 1.0, 1.0, 1.0, 1.0, 1.0, 1.0, 1.0, 1.0, 1.0, 1.0, 1.0, 1.0, 1.0, 1.0, 1.0, 1.0, 1.0, 1.0, 1.0, 1.0, 1.0, 1.0, 1.0, 1.0, 1.0, 1.0, 1.0, 1.0, 1.0, 1.0, 1.0, 1.0, 1.0, 1.0, 1.0, 1.0, 1.0, 1.0, 1.0, 1.0, 1.0, 1.0, 1.0, 1.0, 1.0, 1.0, 1.0, 1.0, 1.0, 1.0, 1.0, 1.0, 1.0, 1.0, 1.0, 1.0, 1.0, 1.0, 1.0, 1.0, 1.0, 1.0, 1.0, 1.0, 1.0, 1.0, 1.0, 1.0, 1.0, 1.0, 1.0, 1.0, 1.0, 1.0, 1.0, 1.0, 1.0, 1.0, 1.0, 1.0, 1.0, 1.0, 1.0, 1.0, 1.0, 1.0, 1.0, 1.0, 1.0])
me_cube_014.materials.append(mat_material)
me_cube_014.use_remesh_preserve_volume = False
me_cube_014.use_remesh_preserve_attributes = False
me_cube_014.use_mirror_vertex_groups = False
me_cube_014.update()
me_cube_013 = bpy.data.meshes.new('Cube.013')
me_cube_013.from_pydata([(1.0, 1.0, -1.0), (1.0, -1.0, -1.0), (-1.0, -1.0, -1.0), (-1.0, 1.0, -1.0), (1.0, 1.0, 1.0), (1.0, -1.0, 1.0), (-1.0, -1.0, 1.0), (-1.0, 1.0, 1.0)], [], [(0, 1, 2, 3), (4, 7, 6, 5), (0, 4, 5, 1), (1, 5, 6, 2), (2, 6, 7, 3), (4, 0, 3, 7)])
_ca = me_cube_013.color_attributes.new('Col', 'BYTE_COLOR', 'CORNER')
_ca.data.foreach_set('color', [1.0, 1.0, 1.0, 1.0, 1.0, 1.0, 1.0, 1.0, 1.0, 1.0, 1.0, 1.0, 1.0, 1.0, 1.0, 1.0, 1.0, 1.0, 1.0, 1.0, 1.0, 1.0, 1.0, 1.0, 1.0, 1.0, 1.0, 1.0, 1.0, 1.0, 1.0, 1.0, 1.0, 1.0, 1.0, 1.0, 1.0, 1.0, 1.0, 1.0, 1.0, 1.0, 1.0, 1.0, 1.0, 1.0, 1.0, 1.0, 1.0, 1.0, 1.0, 1.0, 1.0, 1.0, 1.0, 1.0, 1.0, 1.0, 1.0, 1.0, 1.0, 1.0, 1.0, 1.0, 1.0, 1.0, 1.0, 1.0, 1.0, 1.0, 1.0, 1.0, 1.0, 1.0, 1.0, 1.0, 1.0, 1.0, 1.0, 1.0, 1.0, 1.0, 1.0, 1.0, 1.0, 1.0, 1.0, 1.0, 1.0, 1.0, 1.0, 1.0, 1.0, 1.0, 1.0, 1.0])
me_cube_013.materials.append(mat_material)
me_cube_013.use_remesh_preserve_volume = False
me_cube_013.use_remesh_preserve_attributes = False
me_cube_013.use_mirror_vertex_groups = False
me_cube_013.update()
me_cube_012 = bpy.data.meshes.new('Cube.012')
me_cube_012.from_pydata([(1.0, 1.0, -1.0), (1.0, -1.0, -1.0), (-1.0, -1.0, -1.0), (-1.0, 1.0, -1.0), (1.0, 1.0, 1.0), (1.0, -1.0, 1.0), (-1.0, -1.0, 1.0), (-1.0, 1.0, 1.0)], [], [(0, 1, 2, 3), (4, 7, 6, 5), (0, 4, 5, 1), (1, 5, 6, 2), (2, 6, 7, 3), (4, 0, 3, 7)])
_ca = me_cube_012.color_attributes.new('Col', 'BYTE_COLOR', 'CORNER')
_ca.data.foreach_set('color', [1.0, 1.0, 1.0, 1.0, 1.0, 1.0, 1.0, 1.0, 1.0, 1.0, 1.0, 1.0, 1.0, 1.0, 1.0, 1.0, 1.0, 1.0, 1.0, 1.0, 1.0, 1.0, 1.0, 1.0, 1.0, 1.0, 1.0, 1.0, 1.0, 1.0, 1.0, 1.0, 1.0, 1.0, 1.0, 1.0, 1.0, 1.0, 1.0, 1.0, 1.0, 1.0, 1.0, 1.0, 1.0, 1.0, 1.0, 1.0, 1.0, 1.0, 1.0, 1.0, 1.0, 1.0, 1.0, 1.0, 1.0, 1.0, 1.0, 1.0, 1.0, 1.0, 1.0, 1.0, 1.0, 1.0, 1.0, 1.0, 1.0, 1.0, 1.0, 1.0, 1.0, 1.0, 1.0, 1.0, 1.0, 1.0, 1.0, 1.0, 1.0, 1.0, 1.0, 1.0, 1.0, 1.0, 1.0, 1.0, 1.0, 1.0, 1.0, 1.0, 1.0, 1.0, 1.0, 1.0])
me_cube_012.materials.append(mat_material)
me_cube_012.use_remesh_preserve_volume = False
me_cube_012.use_remesh_preserve_attributes = False
me_cube_012.use_mirror_vertex_groups = False
me_cube_012.update()
me_cube_011 = bpy.data.meshes.new('Cube.011')
me_cube_011.from_pydata([(1.0, 1.0, -1.0), (1.0, -1.0, -1.0), (-1.0, -1.0, -1.0), (-1.0, 1.0, -1.0), (1.0, 1.0, 1.0), (1.0, -1.0, 1.0), (-1.0, -1.0, 1.0), (-1.0, 1.0, 1.0)], [], [(0, 1, 2, 3), (4, 7, 6, 5), (0, 4, 5, 1), (1, 5, 6, 2), (2, 6, 7, 3), (4, 0, 3, 7)])
_ca = me_cube_011.color_attributes.new('Col', 'BYTE_COLOR', 'CORNER')
_ca.data.foreach_set('color', [1.0, 1.0, 1.0, 1.0, 1.0, 1.0, 1.0, 1.0, 1.0, 1.0, 1.0, 1.0, 1.0, 1.0, 1.0, 1.0, 1.0, 1.0, 1.0, 1.0, 1.0, 1.0, 1.0, 1.0, 1.0, 1.0, 1.0, 1.0, 1.0, 1.0, 1.0, 1.0, 1.0, 1.0, 1.0, 1.0, 1.0, 1.0, 1.0, 1.0, 1.0, 1.0, 1.0, 1.0, 1.0, 1.0, 1.0, 1.0, 1.0, 1.0, 1.0, 1.0, 1.0, 1.0, 1.0, 1.0, 1.0, 1.0, 1.0, 1.0, 1.0, 1.0, 1.0, 1.0, 1.0, 1.0, 1.0, 1.0, 1.0, 1.0, 1.0, 1.0, 1.0, 1.0, 1.0, 1.0, 1.0, 1.0, 1.0, 1.0, 1.0, 1.0, 1.0, 1.0, 1.0, 1.0, 1.0, 1.0, 1.0, 1.0, 1.0, 1.0, 1.0, 1.0, 1.0, 1.0])
me_cube_011.materials.append(mat_material)
me_cube_011.use_remesh_preserve_volume = False
me_cube_011.use_remesh_preserve_attributes = False
me_cube_011.use_mirror_vertex_groups = False
me_cube_011.update()
me_cube_010 = bpy.data.meshes.new('Cube.010')
me_cube_010.from_pydata([(1.0, 1.0, -1.0), (1.0, -1.0, -1.0), (-1.0, -1.0, -1.0), (-1.0, 1.0, -1.0), (1.0, 1.0, 1.0), (1.0, -1.0, 1.0), (-1.0, -1.0, 1.0), (-1.0, 1.0, 1.0)], [], [(0, 1, 2, 3), (4, 7, 6, 5), (0, 4, 5, 1), (1, 5, 6, 2), (2, 6, 7, 3), (4, 0, 3, 7)])
_ca = me_cube_010.color_attributes.new('Col', 'BYTE_COLOR', 'CORNER')
_ca.data.foreach_set('color', [1.0, 1.0, 1.0, 1.0, 1.0, 1.0, 1.0, 1.0, 1.0, 1.0, 1.0, 1.0, 1.0, 1.0, 1.0, 1.0, 1.0, 1.0, 1.0, 1.0, 1.0, 1.0, 1.0, 1.0, 1.0, 1.0, 1.0, 1.0, 1.0, 1.0, 1.0, 1.0, 1.0, 1.0, 1.0, 1.0, 1.0, 1.0, 1.0, 1.0, 1.0, 1.0, 1.0, 1.0, 1.0, 1.0, 1.0, 1.0, 1.0, 1.0, 1.0, 1.0, 1.0, 1.0, 1.0, 1.0, 1.0, 1.0, 1.0, 1.0, 1.0, 1.0, 1.0, 1.0, 1.0, 1.0, 1.0, 1.0, 1.0, 1.0, 1.0, 1.0, 1.0, 1.0, 1.0, 1.0, 1.0, 1.0, 1.0, 1.0, 1.0, 1.0, 1.0, 1.0, 1.0, 1.0, 1.0, 1.0, 1.0, 1.0, 1.0, 1.0, 1.0, 1.0, 1.0, 1.0])
me_cube_010.materials.append(mat_material)
me_cube_010.use_remesh_preserve_volume = False
me_cube_010.use_remesh_preserve_attributes = False
me_cube_010.use_mirror_vertex_groups = False
me_cube_010.update()
me_cube_009 = bpy.data.meshes.new('Cube.009')
me_cube_009.from_pydata([(1.0, 1.0, -1.0), (1.0, -1.0, -1.0), (-1.0, -1.0, -1.0), (-1.0, 1.0, -1.0), (1.0, 1.0, 1.0), (1.0, -1.0, 1.0), (-1.0, -1.0, 1.0), (-1.0, 1.0, 1.0)], [], [(0, 1, 2, 3), (4, 7, 6, 5), (0, 4, 5, 1), (1, 5, 6, 2), (2, 6, 7, 3), (4, 0, 3, 7)])
_ca = me_cube_009.color_attributes.new('Col', 'BYTE_COLOR', 'CORNER')
_ca.data.foreach_set('color', [1.0, 1.0, 1.0, 1.0, 1.0, 1.0, 1.0, 1.0, 1.0, 1.0, 1.0, 1.0, 1.0, 1.0, 1.0, 1.0, 1.0, 1.0, 1.0, 1.0, 1.0, 1.0, 1.0, 1.0, 1.0, 1.0, 1.0, 1.0, 1.0, 1.0, 1.0, 1.0, 1.0, 1.0, 1.0, 1.0, 1.0, 1.0, 1.0, 1.0, 1.0, 1.0, 1.0, 1.0, 1.0, 1.0, 1.0, 1.0, 1.0, 1.0, 1.0, 1.0, 1.0, 1.0, 1.0, 1.0, 1.0, 1.0, 1.0, 1.0, 1.0, 1.0, 1.0, 1.0, 1.0, 1.0, 1.0, 1.0, 1.0, 1.0, 1.0, 1.0, 1.0, 1.0, 1.0, 1.0, 1.0, 1.0, 1.0, 1.0, 1.0, 1.0, 1.0, 1.0, 1.0, 1.0, 1.0, 1.0, 1.0, 1.0, 1.0, 1.0, 1.0, 1.0, 1.0, 1.0])
me_cube_009.materials.append(mat_material)
me_cube_009.use_remesh_preserve_volume = False
me_cube_009.use_remesh_preserve_attributes = False
me_cube_009.use_mirror_vertex_groups = False
me_cube_009.update()
me_cube_008 = bpy.data.meshes.new('Cube.008')
me_cube_008.from_pydata([(1.0, 1.0, -1.0), (1.0, -1.0, -1.0), (-1.0, -1.0, -1.0), (-1.0, 1.0, -1.0), (1.0, 1.0, 1.0), (1.0, -1.0, 1.0), (-1.0, -1.0, 1.0), (-1.0, 1.0, 1.0)], [], [(0, 1, 2, 3), (4, 7, 6, 5), (0, 4, 5, 1), (1, 5, 6, 2), (2, 6, 7, 3), (4, 0, 3, 7)])
_ca = me_cube_008.color_attributes.new('Col', 'BYTE_COLOR', 'CORNER')
_ca.data.foreach_set('color', [1.0, 1.0, 1.0, 1.0, 1.0, 1.0, 1.0, 1.0, 1.0, 1.0, 1.0, 1.0, 1.0, 1.0, 1.0, 1.0, 1.0, 1.0, 1.0, 1.0, 1.0, 1.0, 1.0, 1.0, 1.0, 1.0, 1.0, 1.0, 1.0, 1.0, 1.0, 1.0, 1.0, 1.0, 1.0, 1.0, 1.0, 1.0, 1.0, 1.0, 1.0, 1.0, 1.0, 1.0, 1.0, 1.0, 1.0, 1.0, 1.0, 1.0, 1.0, 1.0, 1.0, 1.0, 1.0, 1.0, 1.0, 1.0, 1.0, 1.0, 1.0, 1.0, 1.0, 1.0, 1.0, 1.0, 1.0, 1.0, 1.0, 1.0, 1.0, 1.0, 1.0, 1.0, 1.0, 1.0, 1.0, 1.0, 1.0, 1.0, 1.0, 1.0, 1.0, 1.0, 1.0, 1.0, 1.0, 1.0, 1.0, 1.0, 1.0, 1.0, 1.0, 1.0, 1.0, 1.0])
me_cube_008.materials.append(mat_material)
me_cube_008.use_remesh_preserve_volume = False
me_cube_008.use_remesh_preserve_attributes = False
me_cube_008.use_mirror_vertex_groups = False
me_cube_008.update()
me_cube_007 = bpy.data.meshes.new('Cube.007')
me_cube_007.from_pydata([(1.0, 1.0, -1.0), (1.0, -1.0, -1.0), (-1.0, -1.0, -1.0), (-1.0, 1.0, -1.0), (1.0, 1.0, 1.0), (1.0, -1.0, 1.0), (-1.0, -1.0, 1.0), (-1.0, 1.0, 1.0)], [], [(0, 1, 2, 3), (4, 7, 6, 5), (0, 4, 5, 1), (1, 5, 6, 2), (2, 6, 7, 3), (4, 0, 3, 7)])
_ca = me_cube_007.color_attributes.new('Col', 'BYTE_COLOR', 'CORNER')
_ca.data.foreach_set('color', [1.0, 1.0, 1.0, 1.0, 1.0, 1.0, 1.0, 1.0, 1.0, 1.0, 1.0, 1.0, 1.0, 1.0, 1.0, 1.0, 1.0, 1.0, 1.0, 1.0, 1.0, 1.0, 1.0, 1.0, 1.0, 1.0, 1.0, 1.0, 1.0, 1.0, 1.0, 1.0, 1.0, 1.0, 1.0, 1.0, 1.0, 1.0, 1.0, 1.0, 1.0, 1.0, 1.0, 1.0, 1.0, 1.0, 1.0, 1.0, 1.0, 1.0, 1.0, 1.0, 1.0, 1.0, 1.0, 1.0, 1.0, 1.0, 1.0, 1.0, 1.0, 1.0, 1.0, 1.0, 1.0, 1.0, 1.0, 1.0, 1.0, 1.0, 1.0, 1.0, 1.0, 1.0, 1.0, 1.0, 1.0, 1.0, 1.0, 1.0, 1.0, 1.0, 1.0, 1.0, 1.0, 1.0, 1.0, 1.0, 1.0, 1.0, 1.0, 1.0, 1.0, 1.0, 1.0, 1.0])
me_cube_007.materials.append(mat_material)
me_cube_007.use_remesh_preserve_volume = False
me_cube_007.use_remesh_preserve_attributes = False
me_cube_007.use_mirror_vertex_groups = False
me_cube_007.update()
me_cube_006 = bpy.data.meshes.new('Cube.006')
me_cube_006.from_pydata([(1.0, 1.0, -1.0), (1.0, -1.0, -1.0), (-1.0, -1.0, -1.0), (-1.0, 1.0, -1.0), (1.0, 1.0, 1.0), (1.0, -1.0, 1.0), (-1.0, -1.0, 1.0), (-1.0, 1.0, 1.0)], [], [(0, 1, 2, 3), (4, 7, 6, 5), (0, 4, 5, 1), (1, 5, 6, 2), (2, 6, 7, 3), (4, 0, 3, 7)])
_ca = me_cube_006.color_attributes.new('Col', 'BYTE_COLOR', 'CORNER')
_ca.data.foreach_set('color', [1.0, 1.0, 1.0, 1.0, 1.0, 1.0, 1.0, 1.0, 1.0, 1.0, 1.0, 1.0, 1.0, 1.0, 1.0, 1.0, 1.0, 1.0, 1.0, 1.0, 1.0, 1.0, 1.0, 1.0, 1.0, 1.0, 1.0, 1.0, 1.0, 1.0, 1.0, 1.0, 1.0, 1.0, 1.0, 1.0, 1.0, 1.0, 1.0, 1.0, 1.0, 1.0, 1.0, 1.0, 1.0, 1.0, 1.0, 1.0, 1.0, 1.0, 1.0, 1.0, 1.0, 1.0, 1.0, 1.0, 1.0, 1.0, 1.0, 1.0, 1.0, 1.0, 1.0, 1.0, 1.0, 1.0, 1.0, 1.0, 1.0, 1.0, 1.0, 1.0, 1.0, 1.0, 1.0, 1.0, 1.0, 1.0, 1.0, 1.0, 1.0, 1.0, 1.0, 1.0, 1.0, 1.0, 1.0, 1.0, 1.0, 1.0, 1.0, 1.0, 1.0, 1.0, 1.0, 1.0])
me_cube_006.materials.append(mat_material)
me_cube_006.use_remesh_preserve_volume = False
me_cube_006.use_remesh_preserve_attributes = False
me_cube_006.use_mirror_vertex_groups = False
me_cube_006.update()
me_cube_005 = bpy.data.meshes.new('Cube.005')
me_cube_005.from_pydata([(1.0, 1.0, -1.0), (1.0, -1.0, -1.0), (-1.0, -1.0, -1.0), (-1.0, 1.0, -1.0), (1.0, 1.0, 1.0), (1.0, -1.0, 1.0), (-1.0, -1.0, 1.0), (-1.0, 1.0, 1.0)], [], [(0, 1, 2, 3), (4, 7, 6, 5), (0, 4, 5, 1), (1, 5, 6, 2), (2, 6, 7, 3), (4, 0, 3, 7)])
_ca = me_cube_005.color_attributes.new('Col', 'BYTE_COLOR', 'CORNER')
_ca.data.foreach_set('color', [1.0, 1.0, 1.0, 1.0, 1.0, 1.0, 1.0, 1.0, 1.0, 1.0, 1.0, 1.0, 1.0, 1.0, 1.0, 1.0, 1.0, 1.0, 1.0, 1.0, 1.0, 1.0, 1.0, 1.0, 1.0, 1.0, 1.0, 1.0, 1.0, 1.0, 1.0, 1.0, 1.0, 1.0, 1.0, 1.0, 1.0, 1.0, 1.0, 1.0, 1.0, 1.0, 1.0, 1.0, 1.0, 1.0, 1.0, 1.0, 1.0, 1.0, 1.0, 1.0, 1.0, 1.0, 1.0, 1.0, 1.0, 1.0, 1.0, 1.0, 1.0, 1.0, 1.0, 1.0, 1.0, 1.0, 1.0, 1.0, 1.0, 1.0, 1.0, 1.0, 1.0, 1.0, 1.0, 1.0, 1.0, 1.0, 1.0, 1.0, 1.0, 1.0, 1.0, 1.0, 1.0, 1.0, 1.0, 1.0, 1.0, 1.0, 1.0, 1.0, 1.0, 1.0, 1.0, 1.0])
me_cube_005.materials.append(mat_material)
me_cube_005.use_remesh_preserve_volume = False
me_cube_005.use_remesh_preserve_attributes = False
me_cube_005.use_mirror_vertex_groups = False
me_cube_005.update()
me_cube_004 = bpy.data.meshes.new('Cube.004')
me_cube_004.from_pydata([(1.0, 1.0, -1.0), (1.0, -1.0, -1.0), (-1.0, -1.0, -1.0), (-1.0, 1.0, -1.0), (1.0, 1.0, 1.0), (1.0, -1.0, 1.0), (-1.0, -1.0, 1.0), (-1.0, 1.0, 1.0)], [], [(0, 1, 2, 3), (4, 7, 6, 5), (0, 4, 5, 1), (1, 5, 6, 2), (2, 6, 7, 3), (4, 0, 3, 7)])
_ca = me_cube_004.color_attributes.new('Col', 'BYTE_COLOR', 'CORNER')
_ca.data.foreach_set('color', [1.0, 1.0, 1.0, 1.0, 1.0, 1.0, 1.0, 1.0, 1.0, 1.0, 1.0, 1.0, 1.0, 1.0, 1.0, 1.0, 1.0, 1.0, 1.0, 1.0, 1.0, 1.0, 1.0, 1.0, 1.0, 1.0, 1.0, 1.0, 1.0, 1.0, 1.0, 1.0, 1.0, 1.0, 1.0, 1.0, 1.0, 1.0, 1.0, 1.0, 1.0, 1.0, 1.0, 1.0, 1.0, 1.0, 1.0, 1.0, 1.0, 1.0, 1.0, 1.0, 1.0, 1.0, 1.0, 1.0, 1.0, 1.0, 1.0, 1.0, 1.0, 1.0, 1.0, 1.0, 1.0, 1.0, 1.0, 1.0, 1.0, 1.0, 1.0, 1.0, 1.0, 1.0, 1.0, 1.0, 1.0, 1.0, 1.0, 1.0, 1.0, 1.0, 1.0, 1.0, 1.0, 1.0, 1.0, 1.0, 1.0, 1.0, 1.0, 1.0, 1.0, 1.0, 1.0, 1.0])
me_cube_004.materials.append(mat_material)
me_cube_004.use_remesh_preserve_volume = False
me_cube_004.use_remesh_preserve_attributes = False
me_cube_004.use_mirror_vertex_groups = False
me_cube_004.update()
me_cube_002 = bpy.data.meshes.new('Cube.002')
me_cube_002.from_pydata([(1.0, 1.0, -1.0), (1.0, -1.0, -1.0), (-1.0, -1.0, -1.0), (-1.0, 1.0, -1.0), (1.0, 1.0, 1.0), (1.0, -1.0, 1.0), (-1.0, -1.0, 1.0), (-1.0, 1.0, 1.0)], [], [(0, 1, 2, 3), (4, 7, 6, 5), (0, 4, 5, 1), (1, 5, 6, 2), (2, 6, 7, 3), (4, 0, 3, 7)])
_ca = me_cube_002.color_attributes.new('Col', 'BYTE_COLOR', 'CORNER')
_ca.data.foreach_set('color', [1.0, 1.0, 1.0, 1.0, 1.0, 1.0, 1.0, 1.0, 1.0, 1.0, 1.0, 1.0, 1.0, 1.0, 1.0, 1.0, 1.0, 1.0, 1.0, 1.0, 1.0, 1.0, 1.0, 1.0, 1.0, 1.0, 1.0, 1.0, 1.0, 1.0, 1.0, 1.0, 1.0, 1.0, 1.0, 1.0, 1.0, 1.0, 1.0, 1.0, 1.0, 1.0, 1.0, 1.0, 1.0, 1.0, 1.0, 1.0, 1.0, 1.0, 1.0, 1.0, 1.0, 1.0, 1.0, 1.0, 1.0, 1.0, 1.0, 1.0, 1.0, 1.0, 1.0, 1.0, 1.0, 1.0, 1.0, 1.0, 1.0, 1.0, 1.0, 1.0, 1.0, 1.0, 1.0, 1.0, 1.0, 1.0, 1.0, 1.0, 1.0, 1.0, 1.0, 1.0, 1.0, 1.0, 1.0, 1.0, 1.0, 1.0, 1.0, 1.0, 1.0, 1.0, 1.0, 1.0])
me_cube_002.materials.append(mat_material)
me_cube_002.use_remesh_preserve_volume = False
me_cube_002.use_remesh_preserve_attributes = False
me_cube_002.use_mirror_vertex_groups = False
me_cube_002.update()
me_cube_001 = bpy.data.meshes.new('Cube.001')
me_cube_001.from_pydata([(1.0, 1.0, -1.0), (1.0, -1.0, -1.0), (-1.0, -1.0, -1.0), (-1.0, 1.0, -1.0), (1.0, 1.0, 1.0), (1.0, -1.0, 1.0), (-1.0, -1.0, 1.0), (-1.0, 1.0, 1.0)], [], [(0, 1, 2, 3), (4, 7, 6, 5), (0, 4, 5, 1), (1, 5, 6, 2), (2, 6, 7, 3), (4, 0, 3, 7)])
_ca = me_cube_001.color_attributes.new('Col', 'BYTE_COLOR', 'CORNER')
_ca.data.foreach_set('color', [1.0, 1.0, 1.0, 1.0, 1.0, 1.0, 1.0, 1.0, 1.0, 1.0, 1.0, 1.0, 1.0, 1.0, 1.0, 1.0, 1.0, 1.0, 1.0, 1.0, 1.0, 1.0, 1.0, 1.0, 1.0, 1.0, 1.0, 1.0, 1.0, 1.0, 1.0, 1.0, 1.0, 1.0, 1.0, 1.0, 1.0, 1.0, 1.0, 1.0, 1.0, 1.0, 1.0, 1.0, 1.0, 1.0, 1.0, 1.0, 1.0, 1.0, 1.0, 1.0, 1.0, 1.0, 1.0, 1.0, 1.0, 1.0, 1.0, 1.0, 1.0, 1.0, 1.0, 1.0, 1.0, 1.0, 1.0, 1.0, 1.0, 1.0, 1.0, 1.0, 1.0, 1.0, 1.0, 1.0, 1.0, 1.0, 1.0, 1.0, 1.0, 1.0, 1.0, 1.0, 1.0, 1.0, 1.0, 1.0, 1.0, 1.0, 1.0, 1.0, 1.0, 1.0, 1.0, 1.0])
me_cube_001.materials.append(mat_material)
me_cube_001.use_remesh_preserve_volume = False
me_cube_001.use_remesh_preserve_attributes = False
me_cube_001.use_mirror_vertex_groups = False
me_cube_001.update()
me_cube = bpy.data.meshes.new('Cube')
me_cube.from_pydata([(1.0, 1.0, -1.0), (1.0, -1.0, -1.0), (-1.0, -1.0, -1.0), (-1.0, 1.0, -1.0), (1.0, 1.0, 1.0), (1.0, -1.0, 1.0), (-1.0, -1.0, 1.0), (-1.0, 1.0, 1.0)], [], [(0, 1, 2, 3), (4, 7, 6, 5), (0, 4, 5, 1), (1, 5, 6, 2), (2, 6, 7, 3), (4, 0, 3, 7)])
_ca = me_cube.color_attributes.new('Col', 'BYTE_COLOR', 'CORNER')
_ca.data.foreach_set('color', [0.07819, 0.227, 1.0, 1.0, 0.07819, 0.227, 1.0, 1.0, 0.07819, 0.227, 1.0, 1.0, 0.07819, 0.227, 1.0, 1.0, 0.07819, 0.227, 1.0, 1.0, 0.07819, 0.227, 1.0, 1.0, 0.07819, 0.227, 1.0, 1.0, 0.07819, 0.227, 1.0, 1.0, 0.07819, 0.227, 1.0, 1.0, 0.07819, 0.227, 1.0, 1.0, 0.07819, 0.227, 1.0, 1.0, 0.1095, 0.2664, 1.0, 1.0, 0.07819, 0.227, 1.0, 1.0, 0.07819, 0.227, 1.0, 1.0, 0.07819, 0.227, 1.0, 1.0, 0.07819, 0.227, 1.0, 1.0, 0.07819, 0.227, 1.0, 1.0, 0.07819, 0.227, 1.0, 1.0, 0.07819, 0.227, 1.0, 1.0, 0.07819, 0.227, 1.0, 1.0, 0.07819, 0.227, 1.0, 1.0, 0.07819, 0.227, 1.0, 1.0, 0.07819, 0.227, 1.0, 1.0, 0.07819, 0.227, 1.0, 1.0])
me_cube.materials.append(mat_material)
me_cube.use_remesh_preserve_volume = False
me_cube.use_remesh_preserve_attributes = False
me_cube.use_mirror_vertex_groups = False
me_cube.update()

# ---- objects
ob_cube_040 = bpy.data.objects.new('Cube.040', me_cube_026)
ob_cube_039 = bpy.data.objects.new('Cube.039', me_cube_027)
ob_cube_038 = bpy.data.objects.new('Cube.038', me_cube_028)
ob_cube_037 = bpy.data.objects.new('Cube.037', me_cube_029)
ob_cube_036 = bpy.data.objects.new('Cube.036', me_cube_030)
ob_cube_035 = bpy.data.objects.new('Cube.035', me_cube_031)
ob_cube_034 = bpy.data.objects.new('Cube.034', me_cube_032)
ob_cube_033 = bpy.data.objects.new('Cube.033', me_cube_033)
ob_cube_032 = bpy.data.objects.new('Cube.032', me_cube_033)
ob_cube_031 = bpy.data.objects.new('Cube.031', me_cube_032)
ob_cube_030 = bpy.data.objects.new('Cube.030', me_cube_031)
ob_cube_029 = bpy.data.objects.new('Cube.029', me_cube_030)
ob_cube_028 = bpy.data.objects.new('Cube.028', me_cube_029)
ob_cube_027 = bpy.data.objects.new('Cube.027', me_cube_028)
ob_cube_026 = bpy.data.objects.new('Cube.026', me_cube_027)
ob_cube_025 = bpy.data.objects.new('Cube.025', me_cube_026)
ob_cube_024 = bpy.data.objects.new('Cube.024', me_cube_025)
ob_cube_023 = bpy.data.objects.new('Cube.023', me_cube_024)
ob_cube_022 = bpy.data.objects.new('Cube.022', me_cube_023)
ob_cube_021 = bpy.data.objects.new('Cube.021', me_cube_022)
ob_cube_020 = bpy.data.objects.new('Cube.020', me_cube_021)
ob_cube_019 = bpy.data.objects.new('Cube.019', me_cube_020)
ob_cube_018 = bpy.data.objects.new('Cube.018', me_cube_019)
ob_cube_017 = bpy.data.objects.new('Cube.017', me_cube_018)
ob_cube_016 = bpy.data.objects.new('Cube.016', me_cube_017)
ob_cube_015 = bpy.data.objects.new('Cube.015', me_cube_016)
ob_cube_014 = bpy.data.objects.new('Cube.014', me_cube_015)
ob_cube_013 = bpy.data.objects.new('Cube.013', me_cube_014)
ob_cube_012 = bpy.data.objects.new('Cube.012', me_cube_013)
ob_cube_011 = bpy.data.objects.new('Cube.011', me_cube_012)
ob_cube_010 = bpy.data.objects.new('Cube.010', me_cube_011)
ob_cube_009 = bpy.data.objects.new('Cube.009', me_cube_010)
ob_cube_008 = bpy.data.objects.new('Cube.008', me_cube_009)
ob_cube_007 = bpy.data.objects.new('Cube.007', me_cube_008)
ob_cube_006 = bpy.data.objects.new('Cube.006', me_cube_007)
ob_cube_005 = bpy.data.objects.new('Cube.005', me_cube_006)
ob_cube_003 = bpy.data.objects.new('Cube.003', me_cube_005)
ob_cube_004 = bpy.data.objects.new('Cube.004', me_cube_004)
ob_cube_002 = bpy.data.objects.new('Cube.002', me_cube_002)
ob_cube_001 = bpy.data.objects.new('Cube.001', me_cube_001)
ob_cube = bpy.data.objects.new('Cube', me_cube)
ob_lamp = bpy.data.objects.new('Lamp', light_lamp)
ob_camera = bpy.data.objects.new('Camera', cam_camera)

# ---- transforms, parenting, visibility, modifiers, constraints
ob_cube_040.location = (2.391, 1.003, 0.36)
ob_cube_040.rotation_euler = (0.0, -0.0, 1.571)
ob_cube_040.scale = (0.04835, -0.3405, 0.3137)
ob_cube_040.lock_rotations_4d = False
ob_cube_040.empty_display_type = 'ARROWS'
ob_cube_040.lineart.crease_threshold = 0.0
ob_cube_039.location = (3.391, 1.003, 0.36)
ob_cube_039.rotation_euler = (0.0, -0.0, 1.571)
ob_cube_039.scale = (0.04835, -0.3405, 0.3137)
ob_cube_039.lock_rotations_4d = False
ob_cube_039.empty_display_type = 'ARROWS'
ob_cube_039.lineart.crease_threshold = 0.0
ob_cube_038.location = (1.391, 1.003, 0.36)
ob_cube_038.rotation_euler = (0.0, -0.0, 1.571)
ob_cube_038.scale = (0.04835, -0.3405, 0.3137)
ob_cube_038.lock_rotations_4d = False
ob_cube_038.empty_display_type = 'ARROWS'
ob_cube_038.lineart.crease_threshold = 0.0
ob_cube_037.location = (0.3912, 1.003, 0.36)
ob_cube_037.rotation_euler = (0.0, -0.0, 1.571)
ob_cube_037.scale = (0.04835, -0.3405, 0.3137)
ob_cube_037.lock_rotations_4d = False
ob_cube_037.empty_display_type = 'ARROWS'
ob_cube_037.lineart.crease_threshold = 0.0
ob_cube_036.location = (-0.6088, 1.003, 0.36)
ob_cube_036.rotation_euler = (0.0, -0.0, 1.571)
ob_cube_036.scale = (0.04835, -0.3405, 0.3137)
ob_cube_036.lock_rotations_4d = False
ob_cube_036.empty_display_type = 'ARROWS'
ob_cube_036.lineart.crease_threshold = 0.0
ob_cube_035.location = (-1.609, 1.003, 0.36)
ob_cube_035.rotation_euler = (0.0, -0.0, 1.571)
ob_cube_035.scale = (0.04835, -0.3405, 0.3137)
ob_cube_035.lock_rotations_4d = False
ob_cube_035.empty_display_type = 'ARROWS'
ob_cube_035.lineart.crease_threshold = 0.0
ob_cube_034.location = (-2.609, 1.003, 0.36)
ob_cube_034.rotation_euler = (0.0, -0.0, 1.571)
ob_cube_034.scale = (0.04835, -0.3405, 0.3137)
ob_cube_034.lock_rotations_4d = False
ob_cube_034.empty_display_type = 'ARROWS'
ob_cube_034.lineart.crease_threshold = 0.0
ob_cube_033.location = (-3.609, 1.003, 0.36)
ob_cube_033.rotation_euler = (0.0, -0.0, 1.571)
ob_cube_033.scale = (0.04835, -0.2384, 0.3137)
ob_cube_033.lock_rotations_4d = False
ob_cube_033.empty_display_type = 'ARROWS'
ob_cube_033.lineart.crease_threshold = 0.0
ob_cube_032.location = (-3.609, -0.9969, 0.36)
ob_cube_032.rotation_euler = (0.0, -0.0, 1.571)
ob_cube_032.scale = (0.04835, -0.2384, 0.3137)
ob_cube_032.lock_rotations_4d = False
ob_cube_032.empty_display_type = 'ARROWS'
ob_cube_032.lineart.crease_threshold = 0.0
ob_cube_031.location = (-2.609, -0.9969, 0.36)
ob_cube_031.rotation_euler = (0.0, -0.0, 1.571)
ob_cube_031.scale = (0.04835, -0.3405, 0.3137)
ob_cube_031.lock_rotations_4d = False
ob_cube_031.empty_display_type = 'ARROWS'
ob_cube_031.lineart.crease_threshold = 0.0
ob_cube_030.location = (-1.609, -0.9969, 0.36)
ob_cube_030.rotation_euler = (0.0, -0.0, 1.571)
ob_cube_030.scale = (0.04835, -0.3405, 0.3137)
ob_cube_030.lock_rotations_4d = False
ob_cube_030.empty_display_type = 'ARROWS'
ob_cube_030.lineart.crease_threshold = 0.0
ob_cube_029.location = (-0.6088, -0.9969, 0.36)
ob_cube_029.rotation_euler = (0.0, -0.0, 1.571)
ob_cube_029.scale = (0.04835, -0.3405, 0.3137)
ob_cube_029.lock_rotations_4d = False
ob_cube_029.empty_display_type = 'ARROWS'
ob_cube_029.lineart.crease_threshold = 0.0
ob_cube_028.location = (0.3912, -0.9969, 0.36)
ob_cube_028.rotation_euler = (0.0, -0.0, 1.571)
ob_cube_028.scale = (0.04835, -0.3405, 0.3137)
ob_cube_028.lock_rotations_4d = False
ob_cube_028.empty_display_type = 'ARROWS'
ob_cube_028.lineart.crease_threshold = 0.0
ob_cube_027.location = (1.391, -0.9969, 0.36)
ob_cube_027.rotation_euler = (0.0, -0.0, 1.571)
ob_cube_027.scale = (0.04835, -0.3405, 0.3137)
ob_cube_027.lock_rotations_4d = False
ob_cube_027.empty_display_type = 'ARROWS'
ob_cube_027.lineart.crease_threshold = 0.0
ob_cube_026.location = (3.391, -0.9969, 0.36)
ob_cube_026.rotation_euler = (0.0, -0.0, 1.571)
ob_cube_026.scale = (0.04835, -0.3405, 0.3137)
ob_cube_026.lock_rotations_4d = False
ob_cube_026.empty_display_type = 'ARROWS'
ob_cube_026.lineart.crease_threshold = 0.0
ob_cube_025.location = (2.391, -0.9969, 0.36)
ob_cube_025.rotation_euler = (0.0, -0.0, 1.571)
ob_cube_025.scale = (0.04835, -0.3405, 0.3137)
ob_cube_025.lock_rotations_4d = False
ob_cube_025.empty_display_type = 'ARROWS'
ob_cube_025.lineart.crease_threshold = 0.0
ob_cube_024.location = (2.391, -0.9969, 0.36)
ob_cube_024.rotation_euler = (0.0, -0.0, 1.571)
ob_cube_024.scale = (0.04835, -0.3405, 0.3137)
ob_cube_024.lock_rotations_4d = False
ob_cube_024.empty_display_type = 'ARROWS'
ob_cube_024.lineart.crease_threshold = 0.0
ob_cube_023.location = (3.391, -0.9969, 0.36)
ob_cube_023.rotation_euler = (0.0, -0.0, 1.571)
ob_cube_023.scale = (0.04835, -0.3405, 0.3137)
ob_cube_023.lock_rotations_4d = False
ob_cube_023.empty_display_type = 'ARROWS'
ob_cube_023.lineart.crease_threshold = 0.0
ob_cube_022.location = (1.391, -0.9969, 0.36)
ob_cube_022.rotation_euler = (0.0, -0.0, 1.571)
ob_cube_022.scale = (0.04835, -0.3405, 0.3137)
ob_cube_022.lock_rotations_4d = False
ob_cube_022.empty_display_type = 'ARROWS'
ob_cube_022.lineart.crease_threshold = 0.0
ob_cube_021.location = (0.3912, -0.9969, 0.36)
ob_cube_021.rotation_euler = (0.0, -0.0, 1.571)
ob_cube_021.scale = (0.04835, -0.3405, 0.3137)
ob_cube_021.lock_rotations_4d = False
ob_cube_021.empty_display_type = 'ARROWS'
ob_cube_021.lineart.crease_threshold = 0.0
ob_cube_020.location = (-0.6088, -0.9969, 0.36)
ob_cube_020.rotation_euler = (0.0, -0.0, 1.571)
ob_cube_020.scale = (0.04835, -0.3405, 0.3137)
ob_cube_020.lock_rotations_4d = False
ob_cube_020.empty_display_type = 'ARROWS'
ob_cube_020.lineart.crease_threshold = 0.0
ob_cube_019.location = (-1.609, -0.9969, 0.36)
ob_cube_019.rotation_euler = (0.0, -0.0, 1.571)
ob_cube_019.scale = (0.04835, -0.3405, 0.3137)
ob_cube_019.lock_rotations_4d = False
ob_cube_019.empty_display_type = 'ARROWS'
ob_cube_019.lineart.crease_threshold = 0.0
ob_cube_018.location = (-2.609, -0.9969, 0.36)
ob_cube_018.rotation_euler = (0.0, -0.0, 1.571)
ob_cube_018.scale = (0.04835, -0.3405, 0.3137)
ob_cube_018.lock_rotations_4d = False
ob_cube_018.empty_display_type = 'ARROWS'
ob_cube_018.lineart.crease_threshold = 0.0
ob_cube_017.location = (-3.609, -0.9969, 0.36)
ob_cube_017.rotation_euler = (0.0, -0.0, 1.571)
ob_cube_017.scale = (0.04835, -0.2384, 0.3137)
ob_cube_017.lock_rotations_4d = False
ob_cube_017.empty_display_type = 'ARROWS'
ob_cube_017.lineart.crease_threshold = 0.0
ob_cube_016.location = (-3.609, -0.9969, 0.36)
ob_cube_016.rotation_euler = (0.0, -0.0, 1.571)
ob_cube_016.scale = (0.04835, -0.2384, 0.3137)
ob_cube_016.lock_rotations_4d = False
ob_cube_016.empty_display_type = 'ARROWS'
ob_cube_016.lineart.crease_threshold = 0.0
ob_cube_015.location = (-2.609, -0.9969, 0.36)
ob_cube_015.rotation_euler = (0.0, -0.0, 1.571)
ob_cube_015.scale = (0.04835, -0.3405, 0.3137)
ob_cube_015.lock_rotations_4d = False
ob_cube_015.empty_display_type = 'ARROWS'
ob_cube_015.lineart.crease_threshold = 0.0
ob_cube_014.location = (-1.609, -0.9969, 0.36)
ob_cube_014.rotation_euler = (0.0, -0.0, 1.571)
ob_cube_014.scale = (0.04835, -0.3405, 0.3137)
ob_cube_014.lock_rotations_4d = False
ob_cube_014.empty_display_type = 'ARROWS'
ob_cube_014.lineart.crease_threshold = 0.0
ob_cube_013.location = (-0.6088, -0.9969, 0.36)
ob_cube_013.rotation_euler = (0.0, -0.0, 1.571)
ob_cube_013.scale = (0.04835, -0.3405, 0.3137)
ob_cube_013.lock_rotations_4d = False
ob_cube_013.empty_display_type = 'ARROWS'
ob_cube_013.lineart.crease_threshold = 0.0
ob_cube_012.location = (0.3912, -0.9969, 0.36)
ob_cube_012.rotation_euler = (0.0, -0.0, 1.571)
ob_cube_012.scale = (0.04835, -0.3405, 0.3137)
ob_cube_012.lock_rotations_4d = False
ob_cube_012.empty_display_type = 'ARROWS'
ob_cube_012.lineart.crease_threshold = 0.0
ob_cube_011.location = (1.391, -0.9969, 0.36)
ob_cube_011.rotation_euler = (0.0, -0.0, 1.571)
ob_cube_011.scale = (0.04835, -0.3405, 0.3137)
ob_cube_011.lock_rotations_4d = False
ob_cube_011.empty_display_type = 'ARROWS'
ob_cube_011.lineart.crease_threshold = 0.0
ob_cube_010.location = (3.391, -0.9969, 0.36)
ob_cube_010.rotation_euler = (0.0, -0.0, 1.571)
ob_cube_010.scale = (0.04835, -0.3405, 0.3137)
ob_cube_010.lock_rotations_4d = False
ob_cube_010.empty_display_type = 'ARROWS'
ob_cube_010.lineart.crease_threshold = 0.0
ob_cube_009.location = (2.391, -0.9969, 0.36)
ob_cube_009.rotation_euler = (0.0, -0.0, 1.571)
ob_cube_009.scale = (0.04835, -0.3405, 0.3137)
ob_cube_009.lock_rotations_4d = False
ob_cube_009.empty_display_type = 'ARROWS'
ob_cube_009.lineart.crease_threshold = 0.0
ob_cube_008.location = (2.391, -0.9969, 0.36)
ob_cube_008.rotation_euler = (0.0, -0.0, 1.571)
ob_cube_008.scale = (0.04835, -0.3405, 0.3137)
ob_cube_008.lock_rotations_4d = False
ob_cube_008.empty_display_type = 'ARROWS'
ob_cube_008.lineart.crease_threshold = 0.0
ob_cube_007.location = (2.391, -0.9969, 0.36)
ob_cube_007.rotation_euler = (0.0, -0.0, 1.571)
ob_cube_007.scale = (0.04835, -0.3405, 0.3137)
ob_cube_007.lock_rotations_4d = False
ob_cube_007.empty_display_type = 'ARROWS'
ob_cube_007.lineart.crease_threshold = 0.0
ob_cube_006.location = (2.391, -0.9969, 0.36)
ob_cube_006.rotation_euler = (0.0, -0.0, 1.571)
ob_cube_006.scale = (0.04835, -0.3405, 0.3137)
ob_cube_006.lock_rotations_4d = False
ob_cube_006.empty_display_type = 'ARROWS'
ob_cube_006.lineart.crease_threshold = 0.0
ob_cube_005.location = (2.391, -0.9969, 0.36)
ob_cube_005.rotation_euler = (0.0, -0.0, 1.571)
ob_cube_005.scale = (0.04835, -0.3405, 0.3137)
ob_cube_005.lock_rotations_4d = False
ob_cube_005.empty_display_type = 'ARROWS'
ob_cube_005.lineart.crease_threshold = 0.0
ob_cube_003.location = (2.391, -0.9969, 0.36)
ob_cube_003.rotation_euler = (0.0, -0.0, 1.571)
ob_cube_003.scale = (0.04835, -0.3405, 0.3137)
ob_cube_003.lock_rotations_4d = False
ob_cube_003.empty_display_type = 'ARROWS'
ob_cube_003.lineart.crease_threshold = 0.0
ob_cube_004.location = (3.935, 0.6913, -0.788)
ob_cube_004.scale = (0.01923, 0.1693, 0.1248)
ob_cube_004.lock_rotations_4d = False
ob_cube_004.empty_display_type = 'ARROWS'
ob_cube_004.lineart.crease_threshold = 0.0
ob_cube_002.location = (3.935, -0.7205, -0.788)
ob_cube_002.scale = (0.01923, 0.1693, 0.1248)
ob_cube_002.lock_rotations_4d = False
ob_cube_002.empty_display_type = 'ARROWS'
ob_cube_002.lineart.crease_threshold = 0.0
ob_cube_001.location = (3.889, 0.0, 0.2574)
ob_cube_001.scale = (0.08634, 0.7601, 0.5602)
ob_cube_001.lock_rotations_4d = False
ob_cube_001.empty_display_type = 'ARROWS'
ob_cube_001.lineart.crease_threshold = 0.0
_vg = ob_cube_001.vertex_groups.new(name='Grupo')
ob_cube.location = (0.0, 0.0, 0.0)
ob_cube.scale = (3.925, 1.0, 1.0)
ob_cube.lock_rotations_4d = False
ob_cube.empty_display_type = 'ARROWS'
ob_cube.lineart.crease_threshold = 0.0
ob_lamp.location = (4.076, 1.005, 5.904)
ob_lamp.rotation_euler = (0.6503, 0.05522, 1.866)
ob_lamp.lock_rotations_4d = False
ob_lamp.empty_display_type = 'ARROWS'
ob_lamp.color = (0.0, 0.0, 0.0, 0.0)
ob_lamp.lineart.crease_threshold = 0.0
ob_camera.location = (7.481, -6.508, 5.344)
ob_camera.rotation_euler = (1.109, 0.01082, 0.8149)
ob_camera.lock_rotations_4d = False
ob_camera.empty_display_type = 'ARROWS'
ob_camera.color = (0.0, 0.0, 0.0, 0.0)
ob_camera.display_type = 'WIRE'
ob_camera.lineart.crease_threshold = 0.0

# ---- collection membership
col_collection_1.objects.link(ob_cube_040)
col_collection_1.objects.link(ob_cube_039)
col_collection_1.objects.link(ob_cube_038)
col_collection_1.objects.link(ob_cube_037)
col_collection_1.objects.link(ob_cube_036)
col_collection_1.objects.link(ob_cube_035)
col_collection_1.objects.link(ob_cube_034)
col_collection_1.objects.link(ob_cube_033)
col_collection_1.objects.link(ob_cube_032)
col_collection_1.objects.link(ob_cube_031)
col_collection_1.objects.link(ob_cube_030)
col_collection_1.objects.link(ob_cube_029)
col_collection_1.objects.link(ob_cube_028)
col_collection_1.objects.link(ob_cube_027)
col_collection_1.objects.link(ob_cube_026)
col_collection_1.objects.link(ob_cube_025)
col_collection_1.objects.link(ob_cube_024)
col_collection_1.objects.link(ob_cube_023)
col_collection_1.objects.link(ob_cube_022)
col_collection_1.objects.link(ob_cube_021)
col_collection_1.objects.link(ob_cube_020)
col_collection_1.objects.link(ob_cube_019)
col_collection_1.objects.link(ob_cube_018)
col_collection_1.objects.link(ob_cube_017)
col_collection_1.objects.link(ob_cube_016)
col_collection_1.objects.link(ob_cube_015)
col_collection_1.objects.link(ob_cube_014)
col_collection_1.objects.link(ob_cube_013)
col_collection_1.objects.link(ob_cube_012)
col_collection_1.objects.link(ob_cube_011)
col_collection_1.objects.link(ob_cube_010)
col_collection_1.objects.link(ob_cube_009)
col_collection_1.objects.link(ob_cube_008)
col_collection_1.objects.link(ob_cube_007)
col_collection_1.objects.link(ob_cube_006)
col_collection_1.objects.link(ob_cube_005)
col_collection_1.objects.link(ob_cube_003)
col_collection_1.objects.link(ob_cube_004)
col_collection_1.objects.link(ob_cube_002)
col_collection_1.objects.link(ob_cube_001)
col_collection_1.objects.link(ob_cube)
col_collection_1.objects.link(ob_lamp)
col_collection_1.objects.link(ob_camera)

# ---- scene / render settings (as saved in the file)
scene.camera = ob_camera
scene.frame_start = 1; scene.frame_end = 250; scene.frame_set(1)
scene.render.engine = 'BLENDER_EEVEE_NEXT'
scene.render.resolution_percentage = 50
scene.render.dither_intensity = 0.0
scene.cycles.use_denoising = False
scene.cycles.samples = 10
scene.cycles.sampling_pattern = 'TABULATED_SOBOL'
scene.cycles.light_sampling_threshold = 0.0
scene.cycles.use_adaptive_sampling = False
scene.cycles.use_light_tree = False
scene.cycles.blur_glossy = 0.0
scene.cycles.pixel_filter_type = 'GAUSSIAN'
scene.cycles.sample_clamp_indirect = 0.0
scene.view_settings.view_transform = 'Standard'
bpy.context.view_layer.update()
